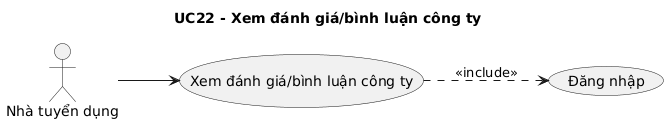

The diagram above was rendered by PlantUML. Its source (embedded in the PNG):
@startuml
skinparam shadowing false
left to right direction
title UC22 - Xem đánh giá/bình luận công ty
actor "Nhà tuyển dụng" as ACTOR_1
usecase "Xem đánh giá/bình luận công ty" as UC_MAIN
ACTOR_1 --> UC_MAIN
usecase "Đăng nhập" as UC_LOGIN
UC_MAIN ..> UC_LOGIN : <<include>>
@enduml